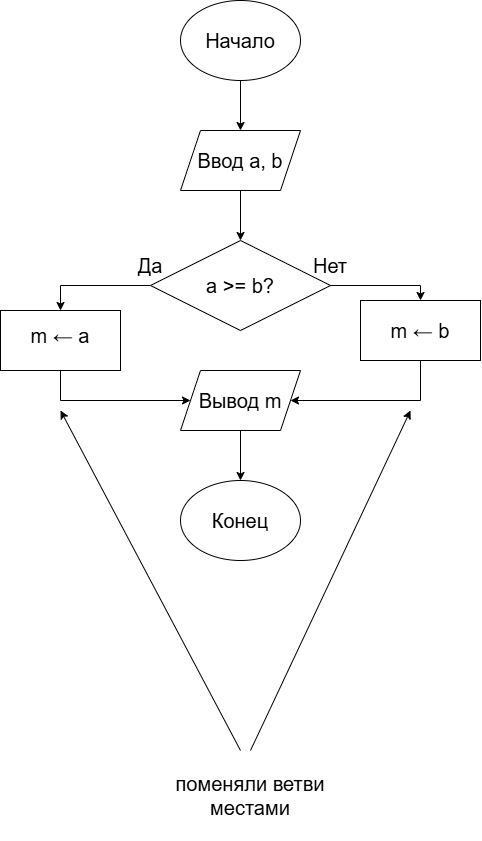

The diagram above was exported from draw.io. Its source (the exported page's mxGraphModel, read from the mxfile embedded in the PNG):
<mxGraphModel dx="1789" dy="969" grid="1" gridSize="10" guides="1" tooltips="1" connect="1" arrows="1" fold="1" page="1" pageScale="1" pageWidth="827" pageHeight="1169" math="0" shadow="0">
  <root>
    <mxCell id="0" />
    <mxCell id="1" parent="0" />
    <mxCell id="Q0VFuwpmvuo2QOWQrwmK-6" edge="1" parent="1" source="Q0VFuwpmvuo2QOWQrwmK-1" style="edgeStyle=orthogonalEdgeStyle;rounded=0;orthogonalLoop=1;jettySize=auto;html=1;exitX=0.5;exitY=1;exitDx=0;exitDy=0;entryX=0.5;entryY=0;entryDx=0;entryDy=0;fontSize=20;" target="Q0VFuwpmvuo2QOWQrwmK-2">
      <mxGeometry relative="1" as="geometry" />
    </mxCell>
    <mxCell id="Q0VFuwpmvuo2QOWQrwmK-1" parent="1" style="ellipse;whiteSpace=wrap;html=1;shapeInside=1;fontSize=20;" value="Начало" vertex="1">
      <mxGeometry height="80" width="120" x="120" y="40" as="geometry" />
    </mxCell>
    <mxCell id="Q0VFuwpmvuo2QOWQrwmK-7" edge="1" parent="1" source="Q0VFuwpmvuo2QOWQrwmK-2" style="edgeStyle=orthogonalEdgeStyle;rounded=0;orthogonalLoop=1;jettySize=auto;html=1;exitX=0.5;exitY=1;exitDx=0;exitDy=0;entryX=0.5;entryY=0;entryDx=0;entryDy=0;fontSize=20;" target="Q0VFuwpmvuo2QOWQrwmK-4">
      <mxGeometry relative="1" as="geometry" />
    </mxCell>
    <mxCell id="Q0VFuwpmvuo2QOWQrwmK-2" parent="1" style="shape=parallelogram;perimeter=parallelogramPerimeter;whiteSpace=wrap;html=1;shapeInside=1;fixedSize=1;fontSize=20;" value="Ввод a, b" vertex="1">
      <mxGeometry height="60" width="120" x="120" y="170" as="geometry" />
    </mxCell>
    <mxCell id="Q0VFuwpmvuo2QOWQrwmK-16" edge="1" parent="1" source="Q0VFuwpmvuo2QOWQrwmK-4" style="edgeStyle=orthogonalEdgeStyle;rounded=0;orthogonalLoop=1;jettySize=auto;html=1;exitX=0;exitY=0.5;exitDx=0;exitDy=0;entryX=0.5;entryY=0;entryDx=0;entryDy=0;" target="Q0VFuwpmvuo2QOWQrwmK-14">
      <mxGeometry relative="1" as="geometry" />
    </mxCell>
    <mxCell id="Q0VFuwpmvuo2QOWQrwmK-4" parent="1" style="rhombus;whiteSpace=wrap;html=1;shapeInside=1;fontSize=20;fontFamily=Helvetica;align=center;verticalAlign=middle;" value="a &amp;gt;= b?" vertex="1">
      <mxGeometry height="90" width="180" x="90" y="280" as="geometry" />
    </mxCell>
    <mxCell id="Q0VFuwpmvuo2QOWQrwmK-11" edge="1" parent="1" source="Q0VFuwpmvuo2QOWQrwmK-5" style="edgeStyle=orthogonalEdgeStyle;rounded=0;orthogonalLoop=1;jettySize=auto;html=1;exitX=0.5;exitY=1;exitDx=0;exitDy=0;entryX=0.5;entryY=0;entryDx=0;entryDy=0;fontSize=20;" target="Q0VFuwpmvuo2QOWQrwmK-10">
      <mxGeometry relative="1" as="geometry" />
    </mxCell>
    <mxCell id="Q0VFuwpmvuo2QOWQrwmK-5" parent="1" style="shape=parallelogram;perimeter=parallelogramPerimeter;whiteSpace=wrap;html=1;shapeInside=1;fixedSize=1;fontSize=20;" value="Вывод m" vertex="1">
      <mxGeometry height="60" width="120" x="120" y="410" as="geometry" />
    </mxCell>
    <mxCell id="Q0VFuwpmvuo2QOWQrwmK-10" parent="1" style="ellipse;whiteSpace=wrap;html=1;shapeInside=1;fontSize=20;" value="Конец" vertex="1">
      <mxGeometry height="80" width="120" x="120" y="520" as="geometry" />
    </mxCell>
    <mxCell id="Q0VFuwpmvuo2QOWQrwmK-18" edge="1" parent="1" source="Q0VFuwpmvuo2QOWQrwmK-4" style="edgeStyle=orthogonalEdgeStyle;rounded=0;orthogonalLoop=1;jettySize=auto;html=1;exitX=1;exitY=0.5;exitDx=0;exitDy=0;entryX=0.5;entryY=0;entryDx=0;entryDy=0;" target="Q0VFuwpmvuo2QOWQrwmK-15">
      <mxGeometry relative="1" x="0.0435" as="geometry">
        <Array as="points">
          <mxPoint x="360" y="325" />
        </Array>
      </mxGeometry>
    </mxCell>
    <mxCell id="Q0VFuwpmvuo2QOWQrwmK-12" parent="1" style="text;html=1;whiteSpace=wrap;strokeColor=none;fillColor=none;align=center;verticalAlign=middle;rounded=0;fontSize=20;fontFamily=Helvetica;" value="Нет" vertex="1">
      <mxGeometry height="30" width="60" x="240" y="290" as="geometry" />
    </mxCell>
    <mxCell id="Q0VFuwpmvuo2QOWQrwmK-13" parent="1" style="text;html=1;whiteSpace=wrap;strokeColor=none;fillColor=none;align=center;verticalAlign=middle;rounded=0;fontSize=20;fontFamily=Helvetica;" value="Да" vertex="1">
      <mxGeometry height="30" width="60" x="60" y="290" as="geometry" />
    </mxCell>
    <mxCell id="Q0VFuwpmvuo2QOWQrwmK-17" edge="1" parent="1" source="Q0VFuwpmvuo2QOWQrwmK-14" style="edgeStyle=orthogonalEdgeStyle;rounded=0;orthogonalLoop=1;jettySize=auto;html=1;exitX=0.5;exitY=1;exitDx=0;exitDy=0;entryX=0;entryY=0.5;entryDx=0;entryDy=0;" target="Q0VFuwpmvuo2QOWQrwmK-5">
      <mxGeometry relative="1" as="geometry" />
    </mxCell>
    <mxCell id="Q0VFuwpmvuo2QOWQrwmK-14" parent="1" style="rounded=0;whiteSpace=wrap;html=1;fontFamily=Helvetica;fontSize=20;align=center;verticalAlign=bottom;" value="&lt;br&gt;&lt;div style=&quot;font-style: normal; font-weight: normal; color: rgb(0, 0, 0);&quot;&gt;&lt;p&gt;&lt;span&gt;&lt;span&gt;m ← a&lt;/span&gt;&lt;/span&gt;&lt;/p&gt;&lt;/div&gt;" vertex="1">
      <mxGeometry height="60" width="120" x="-60" y="350" as="geometry" />
    </mxCell>
    <mxCell id="Q0VFuwpmvuo2QOWQrwmK-19" edge="1" parent="1" source="Q0VFuwpmvuo2QOWQrwmK-15" style="edgeStyle=orthogonalEdgeStyle;rounded=0;orthogonalLoop=1;jettySize=auto;html=1;exitX=0.5;exitY=1;exitDx=0;exitDy=0;entryX=1;entryY=0.5;entryDx=0;entryDy=0;" target="Q0VFuwpmvuo2QOWQrwmK-5">
      <mxGeometry relative="1" as="geometry">
        <Array as="points">
          <mxPoint x="360" y="440" />
        </Array>
      </mxGeometry>
    </mxCell>
    <mxCell id="Q0VFuwpmvuo2QOWQrwmK-15" parent="1" style="rounded=0;whiteSpace=wrap;html=1;fontFamily=Helvetica;fontSize=20;align=center;verticalAlign=middle;" value="&lt;div style=&quot;font-style: normal; font-weight: normal; color: rgb(0, 0, 0);&quot;&gt;&lt;p&gt;&lt;span&gt;&lt;span&gt;m ← b&lt;/span&gt;&lt;/span&gt;&lt;/p&gt;&lt;/div&gt;" vertex="1">
      <mxGeometry height="60" width="120" x="300" y="340" as="geometry" />
    </mxCell>
    <mxCell id="ghXy26LtoIkuahM8-mFV-1" edge="1" parent="1" style="endArrow=classic;html=1;rounded=0;" value="">
      <mxGeometry height="50" relative="1" width="50" as="geometry">
        <mxPoint x="180" y="790" as="sourcePoint" />
        <mxPoint y="450" as="targetPoint" />
      </mxGeometry>
    </mxCell>
    <mxCell id="ghXy26LtoIkuahM8-mFV-2" edge="1" parent="1" style="endArrow=classic;html=1;rounded=0;" value="">
      <mxGeometry height="50" relative="1" width="50" as="geometry">
        <mxPoint x="190" y="790" as="sourcePoint" />
        <mxPoint x="350" y="450" as="targetPoint" />
      </mxGeometry>
    </mxCell>
    <mxCell id="ghXy26LtoIkuahM8-mFV-3" parent="1" style="text;html=1;whiteSpace=wrap;strokeColor=none;fillColor=none;align=center;verticalAlign=middle;rounded=0;fontSize=20;" value="поменяли ветви местами" vertex="1">
      <mxGeometry height="90" width="180" x="100" y="790" as="geometry" />
    </mxCell>
  </root>
</mxGraphModel>